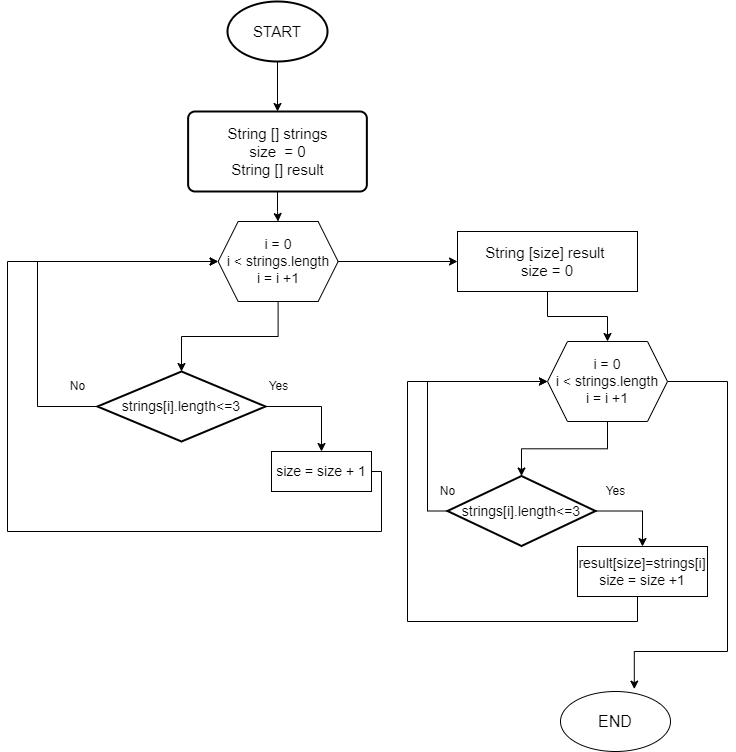

The diagram above was exported from draw.io. Its source (the exported page's mxGraphModel, read from the mxfile embedded in the PNG):
<mxGraphModel dx="1050" dy="522" grid="1" gridSize="10" guides="1" tooltips="1" connect="1" arrows="1" fold="1" page="1" pageScale="1" pageWidth="827" pageHeight="1169" math="0" shadow="0">
  <root>
    <mxCell id="0" />
    <mxCell id="1" parent="0" />
    <mxCell id="1geN63KN3F8dEOUZsxjA-11" value="" style="edgeStyle=orthogonalEdgeStyle;rounded=0;orthogonalLoop=1;jettySize=auto;html=1;" edge="1" parent="1" source="1geN63KN3F8dEOUZsxjA-1" target="1geN63KN3F8dEOUZsxjA-9">
      <mxGeometry relative="1" as="geometry" />
    </mxCell>
    <mxCell id="1geN63KN3F8dEOUZsxjA-1" value="&lt;font style=&quot;font-size: 15px;&quot;&gt;START&lt;/font&gt;" style="strokeWidth=2;html=1;shape=mxgraph.flowchart.start_1;whiteSpace=wrap;" vertex="1" parent="1">
      <mxGeometry x="320" y="40" width="100" height="60" as="geometry" />
    </mxCell>
    <mxCell id="1geN63KN3F8dEOUZsxjA-25" value="" style="edgeStyle=orthogonalEdgeStyle;rounded=0;orthogonalLoop=1;jettySize=auto;html=1;" edge="1" parent="1" source="1geN63KN3F8dEOUZsxjA-9" target="1geN63KN3F8dEOUZsxjA-21">
      <mxGeometry relative="1" as="geometry" />
    </mxCell>
    <mxCell id="1geN63KN3F8dEOUZsxjA-9" value="&lt;font style=&quot;font-size: 15px;&quot;&gt;String [] strings&lt;/font&gt;&lt;div&gt;&lt;font style=&quot;font-size: 15px;&quot;&gt;size&amp;nbsp; = 0&lt;/font&gt;&lt;/div&gt;&lt;div&gt;&lt;font style=&quot;font-size: 15px;&quot;&gt;String [] result&lt;/font&gt;&lt;/div&gt;" style="rounded=1;whiteSpace=wrap;html=1;absoluteArcSize=1;arcSize=14;strokeWidth=2;" vertex="1" parent="1">
      <mxGeometry x="280.62" y="150" width="178.75" height="80" as="geometry" />
    </mxCell>
    <mxCell id="1geN63KN3F8dEOUZsxjA-27" style="edgeStyle=orthogonalEdgeStyle;rounded=0;orthogonalLoop=1;jettySize=auto;html=1;entryX=0;entryY=0.5;entryDx=0;entryDy=0;" edge="1" parent="1" source="1geN63KN3F8dEOUZsxjA-12" target="1geN63KN3F8dEOUZsxjA-21">
      <mxGeometry relative="1" as="geometry">
        <Array as="points">
          <mxPoint x="130" y="445" />
          <mxPoint x="130" y="300" />
        </Array>
      </mxGeometry>
    </mxCell>
    <mxCell id="1geN63KN3F8dEOUZsxjA-29" value="" style="edgeStyle=orthogonalEdgeStyle;rounded=0;orthogonalLoop=1;jettySize=auto;html=1;" edge="1" parent="1" source="1geN63KN3F8dEOUZsxjA-12" target="1geN63KN3F8dEOUZsxjA-28">
      <mxGeometry relative="1" as="geometry" />
    </mxCell>
    <mxCell id="1geN63KN3F8dEOUZsxjA-12" value="&lt;font style=&quot;font-size: 14px;&quot;&gt;strings[i].length&amp;lt;=3&lt;/font&gt;" style="strokeWidth=2;html=1;shape=mxgraph.flowchart.decision;whiteSpace=wrap;" vertex="1" parent="1">
      <mxGeometry x="190" y="410" width="168" height="70" as="geometry" />
    </mxCell>
    <mxCell id="1geN63KN3F8dEOUZsxjA-23" value="" style="edgeStyle=orthogonalEdgeStyle;rounded=0;orthogonalLoop=1;jettySize=auto;html=1;" edge="1" parent="1" source="1geN63KN3F8dEOUZsxjA-21" target="1geN63KN3F8dEOUZsxjA-12">
      <mxGeometry relative="1" as="geometry" />
    </mxCell>
    <mxCell id="1geN63KN3F8dEOUZsxjA-35" value="" style="edgeStyle=orthogonalEdgeStyle;rounded=0;orthogonalLoop=1;jettySize=auto;html=1;" edge="1" parent="1" source="1geN63KN3F8dEOUZsxjA-21" target="1geN63KN3F8dEOUZsxjA-34">
      <mxGeometry relative="1" as="geometry" />
    </mxCell>
    <mxCell id="1geN63KN3F8dEOUZsxjA-21" value="&lt;font style=&quot;font-size: 14px;&quot;&gt;i = 0&lt;/font&gt;&lt;div style=&quot;font-size: 14px;&quot;&gt;&lt;span style=&quot;background-color: initial;&quot;&gt;&lt;font style=&quot;font-size: 14px;&quot;&gt;i &amp;lt; strings.length&lt;/font&gt;&lt;/span&gt;&lt;div style=&quot;&quot;&gt;&lt;font style=&quot;font-size: 14px;&quot;&gt;i = i +1&lt;/font&gt;&lt;/div&gt;&lt;/div&gt;" style="shape=hexagon;perimeter=hexagonPerimeter2;whiteSpace=wrap;html=1;fixedSize=1;" vertex="1" parent="1">
      <mxGeometry x="310.63" y="260" width="120" height="80" as="geometry" />
    </mxCell>
    <mxCell id="1geN63KN3F8dEOUZsxjA-26" value="No" style="text;html=1;align=center;verticalAlign=middle;resizable=0;points=[];autosize=1;strokeColor=none;fillColor=none;" vertex="1" parent="1">
      <mxGeometry x="150" y="410" width="40" height="30" as="geometry" />
    </mxCell>
    <mxCell id="1geN63KN3F8dEOUZsxjA-31" style="edgeStyle=orthogonalEdgeStyle;rounded=0;orthogonalLoop=1;jettySize=auto;html=1;entryX=0;entryY=0.5;entryDx=0;entryDy=0;" edge="1" parent="1" source="1geN63KN3F8dEOUZsxjA-28" target="1geN63KN3F8dEOUZsxjA-21">
      <mxGeometry relative="1" as="geometry">
        <Array as="points">
          <mxPoint x="474" y="510" />
          <mxPoint x="474" y="570" />
          <mxPoint x="100" y="570" />
          <mxPoint x="100" y="300" />
        </Array>
      </mxGeometry>
    </mxCell>
    <mxCell id="1geN63KN3F8dEOUZsxjA-28" value="&lt;font style=&quot;font-size: 14px;&quot;&gt;size = size + 1&lt;/font&gt;" style="rounded=0;whiteSpace=wrap;html=1;" vertex="1" parent="1">
      <mxGeometry x="364" y="490" width="100" height="40" as="geometry" />
    </mxCell>
    <mxCell id="1geN63KN3F8dEOUZsxjA-32" value="Yes" style="text;html=1;align=center;verticalAlign=middle;resizable=0;points=[];autosize=1;strokeColor=none;fillColor=none;" vertex="1" parent="1">
      <mxGeometry x="350.63" y="410" width="40" height="30" as="geometry" />
    </mxCell>
    <mxCell id="1geN63KN3F8dEOUZsxjA-39" value="" style="edgeStyle=orthogonalEdgeStyle;rounded=0;orthogonalLoop=1;jettySize=auto;html=1;" edge="1" parent="1" source="1geN63KN3F8dEOUZsxjA-33" target="1geN63KN3F8dEOUZsxjA-38">
      <mxGeometry relative="1" as="geometry" />
    </mxCell>
    <mxCell id="1geN63KN3F8dEOUZsxjA-48" style="edgeStyle=orthogonalEdgeStyle;rounded=0;orthogonalLoop=1;jettySize=auto;html=1;entryX=0.671;entryY=-0.04;entryDx=0;entryDy=0;entryPerimeter=0;" edge="1" parent="1" source="1geN63KN3F8dEOUZsxjA-33" target="1geN63KN3F8dEOUZsxjA-46">
      <mxGeometry relative="1" as="geometry">
        <mxPoint x="800" y="731.5999755859375" as="targetPoint" />
        <Array as="points">
          <mxPoint x="820" y="420" />
          <mxPoint x="820" y="690" />
          <mxPoint x="727" y="690" />
        </Array>
      </mxGeometry>
    </mxCell>
    <mxCell id="1geN63KN3F8dEOUZsxjA-33" value="&lt;font style=&quot;font-size: 14px;&quot;&gt;i = 0&lt;/font&gt;&lt;div style=&quot;font-size: 14px;&quot;&gt;&lt;span style=&quot;background-color: initial;&quot;&gt;&lt;font style=&quot;font-size: 14px;&quot;&gt;i &amp;lt; strings.length&lt;/font&gt;&lt;/span&gt;&lt;div style=&quot;&quot;&gt;&lt;font style=&quot;font-size: 14px;&quot;&gt;i = i +1&lt;/font&gt;&lt;/div&gt;&lt;/div&gt;" style="shape=hexagon;perimeter=hexagonPerimeter2;whiteSpace=wrap;html=1;fixedSize=1;" vertex="1" parent="1">
      <mxGeometry x="640" y="380" width="120" height="80" as="geometry" />
    </mxCell>
    <mxCell id="1geN63KN3F8dEOUZsxjA-36" value="" style="edgeStyle=orthogonalEdgeStyle;rounded=0;orthogonalLoop=1;jettySize=auto;html=1;" edge="1" parent="1" source="1geN63KN3F8dEOUZsxjA-34" target="1geN63KN3F8dEOUZsxjA-33">
      <mxGeometry relative="1" as="geometry" />
    </mxCell>
    <mxCell id="1geN63KN3F8dEOUZsxjA-34" value="&lt;span style=&quot;font-size: 15px;&quot;&gt;String [size] result&amp;nbsp;&lt;/span&gt;&lt;div&gt;&lt;span style=&quot;font-size: 15px;&quot;&gt;size = 0&lt;/span&gt;&lt;/div&gt;" style="rounded=0;whiteSpace=wrap;html=1;" vertex="1" parent="1">
      <mxGeometry x="550" y="270" width="180" height="60" as="geometry" />
    </mxCell>
    <mxCell id="1geN63KN3F8dEOUZsxjA-41" value="" style="edgeStyle=orthogonalEdgeStyle;rounded=0;orthogonalLoop=1;jettySize=auto;html=1;exitX=1;exitY=0.5;exitDx=0;exitDy=0;exitPerimeter=0;" edge="1" parent="1" source="1geN63KN3F8dEOUZsxjA-38" target="1geN63KN3F8dEOUZsxjA-40">
      <mxGeometry relative="1" as="geometry" />
    </mxCell>
    <mxCell id="1geN63KN3F8dEOUZsxjA-43" style="edgeStyle=orthogonalEdgeStyle;rounded=0;orthogonalLoop=1;jettySize=auto;html=1;entryX=0;entryY=0.5;entryDx=0;entryDy=0;" edge="1" parent="1" source="1geN63KN3F8dEOUZsxjA-38" target="1geN63KN3F8dEOUZsxjA-33">
      <mxGeometry relative="1" as="geometry">
        <Array as="points">
          <mxPoint x="520" y="550" />
          <mxPoint x="520" y="420" />
        </Array>
      </mxGeometry>
    </mxCell>
    <mxCell id="1geN63KN3F8dEOUZsxjA-38" value="&lt;font style=&quot;font-size: 14px;&quot;&gt;strings[i].length&amp;lt;=3&lt;/font&gt;" style="strokeWidth=2;html=1;shape=mxgraph.flowchart.decision;whiteSpace=wrap;" vertex="1" parent="1">
      <mxGeometry x="540" y="514.5" width="148" height="70" as="geometry" />
    </mxCell>
    <mxCell id="1geN63KN3F8dEOUZsxjA-42" style="edgeStyle=orthogonalEdgeStyle;rounded=0;orthogonalLoop=1;jettySize=auto;html=1;entryX=0;entryY=0.5;entryDx=0;entryDy=0;" edge="1" parent="1" source="1geN63KN3F8dEOUZsxjA-40" target="1geN63KN3F8dEOUZsxjA-33">
      <mxGeometry relative="1" as="geometry">
        <Array as="points">
          <mxPoint x="730" y="660" />
          <mxPoint x="500" y="660" />
          <mxPoint x="500" y="420" />
        </Array>
      </mxGeometry>
    </mxCell>
    <mxCell id="1geN63KN3F8dEOUZsxjA-40" value="&lt;font style=&quot;font-size: 14px;&quot;&gt;result[size]=strings[i]&lt;/font&gt;&lt;div&gt;&lt;font style=&quot;font-size: 14px;&quot;&gt;size = size +1&lt;/font&gt;&lt;/div&gt;" style="rounded=0;whiteSpace=wrap;html=1;" vertex="1" parent="1">
      <mxGeometry x="670" y="585" width="130" height="50" as="geometry" />
    </mxCell>
    <mxCell id="1geN63KN3F8dEOUZsxjA-44" value="Yes" style="text;html=1;align=center;verticalAlign=middle;resizable=0;points=[];autosize=1;strokeColor=none;fillColor=none;" vertex="1" parent="1">
      <mxGeometry x="688" y="514.5" width="40" height="30" as="geometry" />
    </mxCell>
    <mxCell id="1geN63KN3F8dEOUZsxjA-45" value="No" style="text;html=1;align=center;verticalAlign=middle;resizable=0;points=[];autosize=1;strokeColor=none;fillColor=none;" vertex="1" parent="1">
      <mxGeometry x="520" y="514.5" width="40" height="30" as="geometry" />
    </mxCell>
    <mxCell id="1geN63KN3F8dEOUZsxjA-46" value="&lt;font style=&quot;font-size: 16px;&quot;&gt;END&lt;/font&gt;" style="ellipse;whiteSpace=wrap;html=1;" vertex="1" parent="1">
      <mxGeometry x="653" y="730" width="110" height="60" as="geometry" />
    </mxCell>
  </root>
</mxGraphModel>